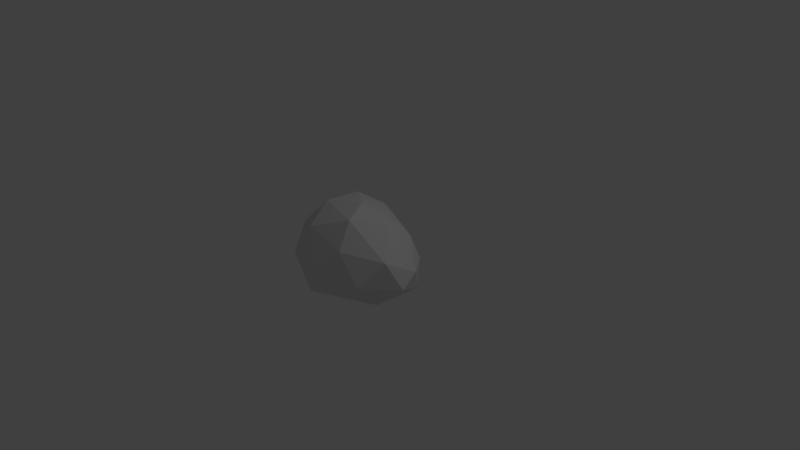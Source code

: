 # Source: Rock_02.blend  (saved by Blender 2.79.0; exported with 4.5.12 LTS)
import bpy
from mathutils import Matrix  # noqa: F401  (used for matrix-valued properties, if any)

bpy.ops.wm.read_factory_settings(use_empty=True)
scene = bpy.context.scene
scene.name = 'Scene'

# ---- collections
col_collection_1 = bpy.data.collections.new('Collection 1'); scene.collection.children.link(col_collection_1)

# ---- world
world_world = bpy.data.worlds.new('World'); scene.world = world_world
world_world.color = (0.05088, 0.05088, 0.05088)
world_world.use_sun_shadow = False
world_world.sun_shadow_jitter_overblur = 0.0
world_world.cycles.sampling_method = 'MANUAL'

# ---- cameras
cam_camera = bpy.data.cameras.new('Camera')
cam_camera.clip_end = 100.0
cam_camera.lens = 35.0
cam_camera.sensor_width = 32.0
cam_camera.sensor_height = 18.0
cam_camera.ortho_scale = 7.314
cam_camera.dof.focus_distance = 0.0

# ---- lights
light_lamp = bpy.data.lights.new('Lamp', 'POINT')
light_lamp.transmission_factor = 0.0
light_lamp.cutoff_distance = 30.0
light_lamp.energy = 100.0
light_lamp.shadow_buffer_clip_start = 1.001
light_lamp.shadow_soft_size = 0.1
light_lamp.shadow_maximum_resolution = 0.006
light_lamp.use_absolute_resolution = True

# ---- meshes
me_icosphere = bpy.data.meshes.new('Icosphere')
me_icosphere.from_pydata([(0.03707, 0.005759, -0.3828), (-0.8511, 0.008466, -0.3538), (-0.05272, 0.675, -0.2948), (0.3587, -0.7798, 0.4514), (-0.769, -0.4122, 0.3514), (-0.7237, 0.4937, 0.3353), (0.5901, 0.1701, 0.4206), (0.1686, -0.2457, 0.858), (0.6202, -0.4247, -0.3153), (-0.1754, -0.8248, -0.2908), (0.7185, 0.1686, -0.2619), (-0.6719, -0.4853, -0.3355), (-0.6594, 0.4825, -0.3806), (0.9581, -0.3038, -0.01197), (0.9333, -0.07855, 0.147), (0.006262, -0.8863, 0.1405), (0.6175, -0.7376, 0.03593), (-0.9217, -0.2591, -0.003257), (-0.5931, -0.7392, 0.06216), (-0.481, 0.6381, 0.006545), (-0.9337, 0.3405, -0.06141), (0.5981, 0.3282, 0.05475), (0.8825, -0.5214, 0.4058), (-0.3151, -0.6781, 0.5173), (-0.8914, 0.1023, 0.3093), (0.3091, -0.5718, 0.7812), (0.6286, -0.1977, 0.7289), (-0.4119, -0.3293, 0.7269), (-0.4314, 0.2001, 0.6785), (-0.1781, 0.4501, 0.5101)], [], [(0, 8, 9), (0, 9, 1), (0, 1, 2), (0, 2, 10), (8, 10, 13), (1, 11, 17), (2, 12, 19), (10, 2, 21), (8, 13, 16), (9, 15, 18), (1, 17, 20), (2, 19, 21), (10, 21, 14), (3, 22, 25), (4, 23, 27), (5, 24, 28), (14, 6, 26), (26, 29, 7), (26, 6, 29), (29, 28, 7), (29, 5, 28), (28, 27, 7), (28, 24, 27), (24, 4, 27), (27, 25, 7), (27, 23, 25), (23, 3, 25), (25, 26, 7), (25, 22, 26), (22, 14, 26), (14, 21, 6), (21, 29, 6), (21, 19, 29), (19, 5, 29), (20, 24, 5), (20, 17, 24), (17, 4, 24), (18, 23, 4), (18, 15, 23), (15, 3, 23), (16, 22, 3), (16, 13, 22), (13, 14, 22), (19, 20, 5), (19, 12, 20), (12, 1, 20), (17, 18, 4), (17, 11, 18), (11, 9, 18), (15, 16, 3), (15, 9, 16), (9, 8, 16), (13, 10, 14), (2, 1, 12), (1, 9, 11), (8, 0, 10)])
me_icosphere.use_remesh_preserve_volume = False
me_icosphere.use_remesh_preserve_attributes = False
me_icosphere.use_mirror_vertex_groups = False
me_icosphere.update()

# ---- objects
ob_icosphere = bpy.data.objects.new('Icosphere', me_icosphere)
ob_lamp = bpy.data.objects.new('Lamp', light_lamp)
ob_camera = bpy.data.objects.new('Camera', cam_camera)

# ---- transforms, parenting, visibility, modifiers, constraints
ob_icosphere.location = (0.0, 0.0, 0.0)
ob_icosphere.lineart.crease_threshold = 0.0
ob_lamp.location = (4.076, 1.005, 5.904)
ob_lamp.rotation_euler = (0.6503, 0.05522, 1.866)
ob_lamp.lock_rotations_4d = False
ob_lamp.empty_display_type = 'ARROWS'
ob_lamp.color = (0.0, 0.0, 0.0, 0.0)
ob_lamp.lineart.crease_threshold = 0.0
ob_camera.location = (7.481, -6.508, 5.344)
ob_camera.rotation_euler = (1.109, 0.0, 0.8149)
ob_camera.lock_rotations_4d = False
ob_camera.empty_display_type = 'ARROWS'
ob_camera.color = (0.0, 0.0, 0.0, 0.0)
ob_camera.display_type = 'WIRE'
ob_camera.lineart.crease_threshold = 0.0

# ---- collection membership
col_collection_1.objects.link(ob_icosphere)
col_collection_1.objects.link(ob_lamp)
col_collection_1.objects.link(ob_camera)

# ---- scene / render settings (as saved in the file)
scene.camera = ob_camera
scene.frame_start = 1; scene.frame_end = 250; scene.frame_set(1)
scene.render.engine = 'CYCLES'
scene.render.resolution_percentage = 50
scene.render.dither_intensity = 0.0
scene.cycles.use_denoising = False
scene.cycles.samples = 128
scene.cycles.sampling_pattern = 'TABULATED_SOBOL'
scene.cycles.use_adaptive_sampling = False
scene.cycles.use_light_tree = False
scene.cycles.blur_glossy = 0.0
scene.cycles.sample_clamp_indirect = 0.0
scene.view_settings.view_transform = 'Standard'
bpy.context.view_layer.update()

